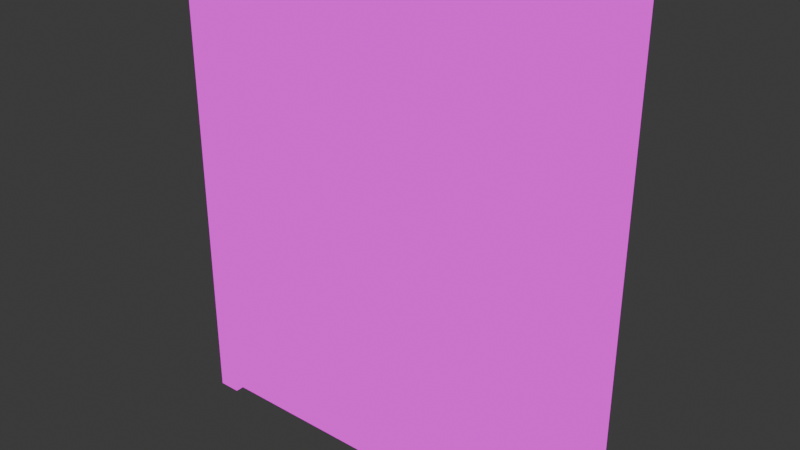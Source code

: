 # Source: Bookshelf.blend  (saved by Blender 5.1.30; exported with 4.5.12 LTS)
import bpy
from mathutils import Matrix  # noqa: F401  (used for matrix-valued properties, if any)

bpy.ops.wm.read_factory_settings(use_empty=True)
scene = bpy.context.scene
scene.name = 'Scene'

# ---- collections
col_collection = bpy.data.collections.new('Collection'); scene.collection.children.link(col_collection)

# ---- images (referenced by path relative to the original .blend; pixels are not part of the script)
import os
ASSET_DIR = os.environ.get("B2B_ASSET_DIR", "")  # directory of the original .blend (textures are referenced by path, not embedded)
HERE = os.path.dirname(os.path.abspath(__file__))  # packed textures are extracted next to this script under _unpacked/

def load_image(name, relpath, width, height, colorspace="sRGB"):
    """Load a texture the original file referenced (path relative to the .blend, or extracted next to this script)."""
    p = next((c for c in (os.path.join(HERE, relpath), os.path.join(ASSET_DIR, relpath)) if relpath and os.path.exists(c)), "")
    if p:
        img = bpy.data.images.load(p, check_existing=True)
        img.name = name
    else:  # same state as the original file: an image datablock whose file is absent (Cycles renders it pink)
        img = bpy.data.images.new(name, width, height)
        img.source = "FILE"
        img.filepath = "//" + (relpath or name)
    img.colorspace_settings.name = colorspace
    return img
img_bookshelftext_png = load_image('Bookshelftext.png', 'Bookshelftext.png', 1024, 1024, 'sRGB')

# ---- materials (node trees are filled in below, after node groups)
mat_material = bpy.data.materials.new('Material')
mat_material.alpha_threshold = 0.0
mat_material.use_backface_culling_lightprobe_volume = False
mat_material.roughness = 0.5
mat_material.line_color = (0.0, 0.0, 0.0, 1.0)

# ---- material node trees
mat_material.use_nodes = True; mat_material.node_tree.nodes.clear()
_N = mat_material.node_tree.nodes; _L = mat_material.node_tree.links
n0 = _N.new('ShaderNodeOutputMaterial'); n0.name = 'Material Output'; n0.location = (200, 100)
n1 = _N.new('ShaderNodeTexImage'); n1.name = 'Image Texture'; n1.location = (-137, 84)
n1.image = img_bookshelftext_png
n1.interpolation = 'Closest'
_L.new(n1.outputs[0], n0.inputs[0])
n0.is_active_output = True

# ---- world
world_world = bpy.data.worlds.new('World'); scene.world = world_world
world_world.use_nodes = True; world_world.node_tree.nodes.clear()
_N = world_world.node_tree.nodes; _L = world_world.node_tree.links
n0 = _N.new('ShaderNodeOutputWorld'); n0.name = 'World Output'; n0.location = (200, 100)
n1 = _N.new('ShaderNodeBackground'); n1.name = 'Background'; n1.location = (-200, 100)
n1.inputs[0].default_value = (0.05088, 0.05088, 0.05088, 1.0)
_L.new(n1.outputs[0], n0.inputs[0])
n0.is_active_output = True
world_world.color = (0.05088, 0.05088, 0.05088)
world_world.sun_shadow_jitter_overblur = 0.0

# ---- meshes
me_cube = bpy.data.meshes.new('Cube')
me_cube.from_pydata([(1.0, 0.6319, 1.338), (1.0, 0.6319, -1.0), (1.0, 0.0462, 1.338), (1.0, 0.0462, -1.0), (-1.0, 0.6319, 1.338), (-1.0, 0.6319, -1.0), (-1.0, 0.0462, 1.338), (-1.0, 0.0462, -1.0), (-0.8875, 0.6319, -1.0), (-0.8875, 0.0462, 1.338), (-0.8875, 0.0462, -1.0), (-0.8875, 0.6319, 1.338), (0.8688, 0.0462, -1.0), (0.8688, 0.6319, 1.338), (0.8688, 0.6319, -1.0), (0.8688, 0.0462, 1.338), (1.0, 0.6319, 1.212), (-1.0, 0.0462, 1.212), (1.0, 0.0462, 1.212), (-1.0, 0.6319, 1.212), (-0.8875, 0.6319, 1.212), (-0.8875, 0.0462, 1.212), (0.8688, 0.0462, 1.212), (0.8688, 0.6319, 1.212), (1.0, 0.6319, 0.7158), (1.0, 0.0462, 0.7158), (-1.0, 0.6319, 0.7158), (-0.8875, 0.6319, 0.7158), (-0.8875, 0.0462, 0.7158), (0.8688, 0.0462, 0.7158), (0.8688, 0.6319, 0.7158), (-1.0, 0.0462, 0.7158), (1.0, 0.6319, 0.659), (1.0, 0.0462, 0.659), (-1.0, 0.6319, 0.659), (-0.8875, 0.6319, 0.659), (-0.8875, 0.0462, 0.659), (0.8688, 0.0462, 0.659), (0.8688, 0.6319, 0.659), (-1.0, 0.0462, 0.659), (1.0, 0.6319, 0.1751), (1.0, 0.0462, 0.1751), (-1.0, 0.6319, 0.1751), (-0.8875, 0.6319, 0.1751), (-0.8875, 0.0462, 0.1751), (0.8688, 0.0462, 0.1751), (0.8688, 0.6319, 0.1751), (-1.0, 0.0462, 0.1751), (1.0, 0.6319, 0.1183), (1.0, 0.0462, 0.1183), (-1.0, 0.6319, 0.1183), (-0.8875, 0.6319, 0.1183), (-0.8875, 0.0462, 0.1183), (0.8688, 0.0462, 0.1183), (0.8688, 0.6319, 0.1183), (-1.0, 0.0462, 0.1183), (1.0, 0.6319, -0.3404), (1.0, 0.0462, -0.3404), (-1.0, 0.6319, -0.3404), (-0.8875, 0.6319, -0.3404), (-0.8875, 0.0462, -0.3404), (0.8688, 0.0462, -0.3404), (0.8688, 0.6319, -0.3404), (-1.0, 0.0462, -0.3404), (1.0, 0.6319, -0.4038), (1.0, 0.0462, -0.4038), (-1.0, 0.6319, -0.4038), (-0.8875, 0.6319, -0.4038), (-0.8875, 0.0462, -0.4038), (0.8688, 0.0462, -0.4038), (0.8688, 0.6319, -0.4038), (-1.0, 0.0462, -0.4038), (1.0, 0.6319, -0.8224), (1.0, 0.0462, -0.8224), (-1.0, 0.6319, -0.8224), (-0.8875, 0.6319, -0.8224), (-0.8875, 0.0462, -0.8224), (0.8688, 0.0462, -0.8224), (0.8688, 0.6319, -0.8224), (-1.0, 0.0462, -0.8224), (1.0, 0.6319, -0.8985), (1.0, 0.0462, -0.8985), (-1.0, 0.6319, -0.8985), (-0.8875, 0.6319, -0.8985), (-0.8875, 0.0462, -0.8985), (0.8688, 0.0462, -0.8985), (0.8688, 0.6319, -0.8985), (-1.0, 0.0462, -0.8985), (0.8688, 0.1464, 1.212), (-0.8875, 0.1464, 1.212), (-0.8875, 0.1464, 0.7158), (0.8688, 0.1464, 0.7158), (0.8688, 0.1464, 0.659), (-0.8875, 0.1464, 0.659), (-0.8875, 0.1464, 0.1751), (0.8688, 0.1464, 0.1751), (0.8688, 0.1464, 0.1183), (-0.8875, 0.1464, 0.1183), (-0.8875, 0.1464, -0.3404), (0.8688, 0.1464, -0.3404), (0.8688, 0.08504, -0.4038), (-0.8875, 0.08504, -0.4038), (-0.8875, 0.08504, -0.8224), (0.8688, 0.08504, -0.8224), (0.8688, 0.6319, -0.9532), (-0.8875, 0.6319, -0.9532), (-0.8875, 0.0462, -0.9532), (0.8688, 0.0462, -0.9532)], [], [(11, 4, 6, 9), (21, 9, 6, 17), (17, 6, 4, 19), (14, 1, 3, 12), (16, 0, 2, 18), (23, 13, 0, 16), (19, 4, 11, 20), (5, 8, 10, 7), (22, 15, 9, 21), (13, 11, 9, 15), (0, 13, 15, 2), (18, 2, 15, 22), (20, 11, 13, 23), (14, 12, 107, 104), (27, 20, 23, 30), (25, 18, 22, 29), (53, 52, 97, 96), (26, 19, 20, 27), (30, 23, 16, 24), (24, 16, 18, 25), (31, 17, 19, 26), (28, 21, 17, 31), (36, 28, 31, 39), (39, 31, 26, 34), (32, 24, 25, 33), (38, 30, 24, 32), (34, 26, 27, 35), (37, 29, 28, 36), (33, 25, 29, 37), (35, 27, 30, 38), (43, 35, 38, 46), (41, 33, 37, 45), (52, 60, 98, 97), (42, 34, 35, 43), (46, 38, 32, 40), (40, 32, 33, 41), (47, 39, 34, 42), (44, 36, 39, 47), (52, 44, 47, 55), (55, 47, 42, 50), (48, 40, 41, 49), (54, 46, 40, 48), (50, 42, 43, 51), (53, 45, 44, 52), (49, 41, 45, 53), (51, 43, 46, 54), (59, 51, 54, 62), (57, 49, 53, 61), (45, 37, 92, 95), (58, 50, 51, 59), (62, 54, 48, 56), (56, 48, 49, 57), (63, 55, 50, 58), (60, 52, 55, 63), (68, 60, 63, 71), (71, 63, 58, 66), (64, 56, 57, 65), (70, 62, 56, 64), (66, 58, 59, 67), (69, 61, 60, 68), (65, 57, 61, 69), (67, 59, 62, 70), (75, 67, 70, 78), (73, 65, 69, 77), (69, 68, 101, 100), (74, 66, 67, 75), (78, 70, 64, 72), (72, 64, 65, 73), (79, 71, 66, 74), (76, 68, 71, 79), (84, 76, 79, 87), (87, 79, 74, 82), (80, 72, 73, 81), (86, 78, 72, 80), (82, 74, 75, 83), (85, 77, 76, 84), (81, 73, 77, 85), (83, 75, 78, 86), (3, 81, 85, 107, 12), (5, 82, 83, 105, 8), (14, 104, 86, 80, 1), (1, 80, 81, 3), (7, 87, 82, 5), (10, 106, 84, 87, 7), (91, 88, 89, 90), (95, 92, 93, 94), (99, 96, 97, 98), (21, 28, 90, 89), (44, 45, 95, 94), (22, 21, 89, 88), (61, 53, 96, 99), (29, 22, 88, 91), (36, 44, 94, 93), (60, 61, 99, 98), (37, 36, 93, 92), (28, 29, 91, 90), (103, 100, 101, 102), (77, 69, 100, 103), (68, 76, 102, 101), (76, 77, 103, 102), (105, 104, 107, 106), (10, 8, 105, 106), (105, 83, 86, 104), (107, 85, 84, 106)])
_uv = me_cube.uv_layers.new(name='UVMap')
_uv.uv.foreach_set('vector', [0.3673, 0.7754, 0.3673, 0.7951, 0.2647, 0.7951, 0.2647, 0.7754, 0.3423, 0.03394, 0.3423, 0.01194, 0.362, 0.01194, 0.362, 0.03394, 0.01194, 0.467, 0.01194, 0.445, 0.1145, 0.445, 0.1145, 0.467, 0.4937, 0.7722, 0.4937, 0.7951, 0.3911, 0.7951, 0.3911, 0.7722, 0.1383, 0.467, 0.1383, 0.445, 0.2409, 0.445, 0.2409, 0.467, 0.713, 0.03394, 0.713, 0.01194, 0.736, 0.01194, 0.736, 0.03394, 0.3859, 0.03394, 0.3859, 0.01194, 0.4056, 0.01194, 0.4056, 0.03394, 0.4937, 0.445, 0.4937, 0.4647, 0.3911, 0.4647, 0.3911, 0.445, 0.03491, 0.03394, 0.03491, 0.01194, 0.3423, 0.01194, 0.3423, 0.03394, 0.3673, 0.468, 0.3673, 0.7754, 0.2647, 0.7754, 0.2647, 0.468, 0.3673, 0.445, 0.3673, 0.468, 0.2647, 0.468, 0.2647, 0.445, 0.01194, 0.03394, 0.01194, 0.01194, 0.03491, 0.01194, 0.03491, 0.03394, 0.4056, 0.03394, 0.4056, 0.01194, 0.713, 0.01194, 0.713, 0.03394, 0.4937, 0.7722, 0.3911, 0.7722, 0.3911, 0.7722, 0.4937, 0.7722, 0.4056, 0.1208, 0.4056, 0.03394, 0.713, 0.03394, 0.713, 0.1208, 0.01194, 0.1208, 0.01194, 0.03394, 0.03491, 0.03394, 0.03491, 0.1208, 0.841, 0.7525, 0.841, 0.445, 0.8586, 0.445, 0.8586, 0.7525, 0.3859, 0.1208, 0.3859, 0.03394, 0.4056, 0.03394, 0.4056, 0.1208, 0.713, 0.1208, 0.713, 0.03394, 0.736, 0.03394, 0.736, 0.1208, 0.1383, 0.554, 0.1383, 0.467, 0.2409, 0.467, 0.2409, 0.554, 0.01194, 0.554, 0.01194, 0.467, 0.1145, 0.467, 0.1145, 0.554, 0.3423, 0.1208, 0.3423, 0.03394, 0.362, 0.03394, 0.362, 0.1208, 0.3423, 0.1308, 0.3423, 0.1208, 0.362, 0.1208, 0.362, 0.1308, 0.01194, 0.5639, 0.01194, 0.554, 0.1145, 0.554, 0.1145, 0.5639, 0.1383, 0.5639, 0.1383, 0.554, 0.2409, 0.554, 0.2409, 0.5639, 0.713, 0.1308, 0.713, 0.1208, 0.736, 0.1208, 0.736, 0.1308, 0.3859, 0.1308, 0.3859, 0.1208, 0.4056, 0.1208, 0.4056, 0.1308, 0.03491, 0.1308, 0.03491, 0.1208, 0.3423, 0.1208, 0.3423, 0.1308, 0.01194, 0.1308, 0.01194, 0.1208, 0.03491, 0.1208, 0.03491, 0.1308, 0.4056, 0.1308, 0.4056, 0.1208, 0.713, 0.1208, 0.713, 0.1308, 0.4056, 0.2155, 0.4056, 0.1308, 0.713, 0.1308, 0.713, 0.2155, 0.01194, 0.2155, 0.01194, 0.1308, 0.03491, 0.1308, 0.03491, 0.2155, 0.7008, 0.7763, 0.7008, 0.8566, 0.6832, 0.8566, 0.6832, 0.7763, 0.3859, 0.2155, 0.3859, 0.1308, 0.4056, 0.1308, 0.4056, 0.2155, 0.713, 0.2155, 0.713, 0.1308, 0.736, 0.1308, 0.736, 0.2155, 0.1383, 0.6486, 0.1383, 0.5639, 0.2409, 0.5639, 0.2409, 0.6486, 0.01194, 0.6486, 0.01194, 0.5639, 0.1145, 0.5639, 0.1145, 0.6486, 0.3423, 0.2155, 0.3423, 0.1308, 0.362, 0.1308, 0.362, 0.2155, 0.3423, 0.2254, 0.3423, 0.2155, 0.362, 0.2155, 0.362, 0.2254, 0.01194, 0.6585, 0.01194, 0.6486, 0.1145, 0.6486, 0.1145, 0.6585, 0.1383, 0.6585, 0.1383, 0.6486, 0.2409, 0.6486, 0.2409, 0.6585, 0.713, 0.2254, 0.713, 0.2155, 0.736, 0.2155, 0.736, 0.2254, 0.3859, 0.2254, 0.3859, 0.2155, 0.4056, 0.2155, 0.4056, 0.2254, 0.03491, 0.2254, 0.03491, 0.2155, 0.3423, 0.2155, 0.3423, 0.2254, 0.01194, 0.2254, 0.01194, 0.2155, 0.03491, 0.2155, 0.03491, 0.2254, 0.4056, 0.2254, 0.4056, 0.2155, 0.713, 0.2155, 0.713, 0.2254, 0.4056, 0.3057, 0.4056, 0.2254, 0.713, 0.2254, 0.713, 0.3057, 0.01194, 0.3057, 0.01194, 0.2254, 0.03491, 0.2254, 0.03491, 0.3057, 0.6004, 0.861, 0.6004, 0.7763, 0.6179, 0.7763, 0.6179, 0.861, 0.3859, 0.3057, 0.3859, 0.2254, 0.4056, 0.2254, 0.4056, 0.3057, 0.713, 0.3057, 0.713, 0.2254, 0.736, 0.2254, 0.736, 0.3057, 0.1383, 0.7388, 0.1383, 0.6585, 0.2409, 0.6585, 0.2409, 0.7388, 0.01194, 0.7388, 0.01194, 0.6585, 0.1145, 0.6585, 0.1145, 0.7388, 0.3423, 0.3057, 0.3423, 0.2254, 0.362, 0.2254, 0.362, 0.3057, 0.3423, 0.3168, 0.3423, 0.3057, 0.362, 0.3057, 0.362, 0.3168, 0.01194, 0.7499, 0.01194, 0.7388, 0.1145, 0.7388, 0.1145, 0.7499, 0.1383, 0.7499, 0.1383, 0.7388, 0.2409, 0.7388, 0.2409, 0.7499, 0.713, 0.3168, 0.713, 0.3057, 0.736, 0.3057, 0.736, 0.3168, 0.3859, 0.3168, 0.3859, 0.3057, 0.4056, 0.3057, 0.4056, 0.3168, 0.03491, 0.3168, 0.03491, 0.3057, 0.3423, 0.3057, 0.3423, 0.3168, 0.01194, 0.3168, 0.01194, 0.3057, 0.03491, 0.3057, 0.03491, 0.3168, 0.4056, 0.3168, 0.4056, 0.3057, 0.713, 0.3057, 0.713, 0.3168, 0.4056, 0.3901, 0.4056, 0.3168, 0.713, 0.3168, 0.713, 0.3901, 0.01194, 0.3901, 0.01194, 0.3168, 0.03491, 0.3168, 0.03491, 0.3901, 0.9653, 0.7525, 0.9653, 0.445, 0.9721, 0.445, 0.9721, 0.7525, 0.3859, 0.3901, 0.3859, 0.3168, 0.4056, 0.3168, 0.4056, 0.3901, 0.713, 0.3901, 0.713, 0.3168, 0.736, 0.3168, 0.736, 0.3901, 0.1383, 0.8232, 0.1383, 0.7499, 0.2409, 0.7499, 0.2409, 0.8232, 0.01194, 0.8232, 0.01194, 0.7499, 0.1145, 0.7499, 0.1145, 0.8232, 0.3423, 0.3901, 0.3423, 0.3168, 0.362, 0.3168, 0.362, 0.3901, 0.3423, 0.4034, 0.3423, 0.3901, 0.362, 0.3901, 0.362, 0.4034, 0.01194, 0.8365, 0.01194, 0.8232, 0.1145, 0.8232, 0.1145, 0.8365, 0.1383, 0.8365, 0.1383, 0.8232, 0.2409, 0.8232, 0.2409, 0.8365, 0.713, 0.4034, 0.713, 0.3901, 0.736, 0.3901, 0.736, 0.4034, 0.3859, 0.4034, 0.3859, 0.3901, 0.4056, 0.3901, 0.4056, 0.4034, 0.03491, 0.4034, 0.03491, 0.3901, 0.3423, 0.3901, 0.3423, 0.4034, 0.01194, 0.4034, 0.01194, 0.3901, 0.03491, 0.3901, 0.03491, 0.4034, 0.4056, 0.4034, 0.4056, 0.3901, 0.713, 0.3901, 0.713, 0.4034, 0.01194, 0.4212, 0.01194, 0.4034, 0.03491, 0.4034, 0.03491, 0.413, 0.03491, 0.4212, 0.3859, 0.4212, 0.3859, 0.4034, 0.4056, 0.4034, 0.4056, 0.413, 0.4056, 0.4212, 0.713, 0.4212, 0.713, 0.413, 0.713, 0.4034, 0.736, 0.4034, 0.736, 0.4212, 0.1383, 0.8543, 0.1383, 0.8365, 0.2409, 0.8365, 0.2409, 0.8543, 0.01194, 0.8543, 0.01194, 0.8365, 0.1145, 0.8365, 0.1145, 0.8543, 0.3423, 0.4212, 0.3423, 0.413, 0.3423, 0.4034, 0.362, 0.4034, 0.362, 0.4212, 0.6044, 0.7525, 0.5175, 0.7525, 0.5175, 0.445, 0.6044, 0.445, 0.713, 0.7525, 0.6283, 0.7525, 0.6283, 0.445, 0.713, 0.445, 0.8172, 0.7525, 0.7369, 0.7525, 0.7369, 0.445, 0.8172, 0.445, 0.5351, 0.7763, 0.5351, 0.8632, 0.5175, 0.8632, 0.5175, 0.7763, 0.857, 0.3194, 0.857, 0.01194, 0.8745, 0.01194, 0.8745, 0.3194, 0.8825, 0.7525, 0.8825, 0.445, 0.9, 0.445, 0.9, 0.7525, 0.7247, 0.8566, 0.7247, 0.7763, 0.7422, 0.7763, 0.7422, 0.8566, 0.559, 0.8632, 0.559, 0.7763, 0.5765, 0.7763, 0.5765, 0.8632, 0.6594, 0.7763, 0.6594, 0.861, 0.6418, 0.861, 0.6418, 0.7763, 0.8984, 0.3194, 0.8984, 0.01194, 0.916, 0.01194, 0.916, 0.3194, 0.9239, 0.7525, 0.9239, 0.445, 0.9414, 0.445, 0.9414, 0.7525, 0.9398, 0.3194, 0.9398, 0.01194, 0.9574, 0.01194, 0.9574, 0.3194, 0.8331, 0.3194, 0.7598, 0.3194, 0.7598, 0.01194, 0.8331, 0.01194, 0.7598, 0.4165, 0.7598, 0.3432, 0.7666, 0.3432, 0.7666, 0.4165, 0.7973, 0.3432, 0.7973, 0.4165, 0.7905, 0.4165, 0.7905, 0.3432, 0.9813, 0.3194, 0.9813, 0.01194, 0.9881, 0.01194, 0.9881, 0.3194, 0.4937, 0.4647, 0.4937, 0.7722, 0.3911, 0.7722, 0.3911, 0.4647, 0.3911, 0.4647, 0.4937, 0.4647, 0.4937, 0.4647, 0.3911, 0.4647, 0.4056, 0.413, 0.4056, 0.4034, 0.713, 0.4034, 0.713, 0.4212, 0.03491, 0.413, 0.03491, 0.4034, 0.3423, 0.4034, 0.3423, 0.4212])
me_cube.materials.append(mat_material)
me_cube.use_mirror_vertex_groups = False
me_cube.update()

# ---- objects
ob_bookshelf = bpy.data.objects.new('Bookshelf', me_cube)

# ---- transforms, parenting, visibility, modifiers, constraints
ob_bookshelf.location = (-0.0274, -1.229e-07, 0.9144)
ob_bookshelf.scale = (0.8995, 0.8995, 0.8995)
ob_bookshelf.lock_rotations_4d = False
ob_bookshelf.empty_display_type = 'ARROWS'
ob_bookshelf.lineart.crease_threshold = 0.0

# ---- collection membership
col_collection.objects.link(ob_bookshelf)

# ---- scene / render settings (as saved in the file)
scene.frame_start = 1; scene.frame_end = 250; scene.frame_set(1)
scene.render.engine = 'BLENDER_EEVEE_NEXT'
scene.render.bake_bias = 0.0
scene.render.bake_samples = 0
scene.cycles.sampling_pattern = 'TABULATED_SOBOL'
scene.eevee.use_volume_custom_range = False
bpy.context.view_layer.update()

# ---- added for rendering (the .blend has no active camera and no usable light): camera, sun
cam_auto = bpy.data.cameras.new('AutoCamera')
cam_auto.lens = 50.0
cam_auto.sensor_width = 36.0
cam_auto.clip_end = 1000.0
ob_auto_camera = bpy.data.objects.new('AutoCamera', cam_auto)
scene.collection.objects.link(ob_auto_camera)
ob_auto_camera.location = (2.57913, -2.82285, 3.15158)
ob_auto_camera.rotation_euler = (1.09748, -7.21219e-08, 0.694738)
scene.camera = ob_auto_camera
light_auto_sun = bpy.data.lights.new('AutoSun', 'SUN')
light_auto_sun.energy = 3.0
light_auto_sun.angle = 0.0523599
ob_auto_sun = bpy.data.objects.new('AutoSun', light_auto_sun)
scene.collection.objects.link(ob_auto_sun)
ob_auto_sun.rotation_euler = (0.872665, 0.174533, 0.523599)
bpy.context.view_layer.update()

